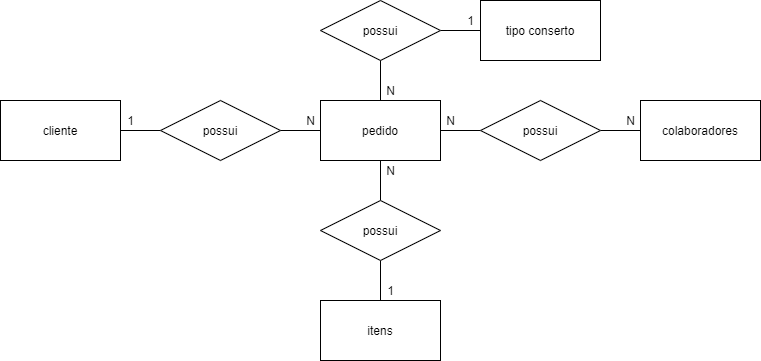

The diagram above was exported from draw.io. Its source (the exported page's mxGraphModel, read from the mxfile embedded in the PNG):
<mxGraphModel dx="942" dy="557" grid="1" gridSize="10" guides="1" tooltips="1" connect="1" arrows="1" fold="1" page="1" pageScale="1" pageWidth="827" pageHeight="1169" math="0" shadow="0">
  <root>
    <mxCell id="0" />
    <mxCell id="1" parent="0" />
    <mxCell id="tN8XboyeMsRD4rU_tpvW-17" value="" style="edgeStyle=orthogonalEdgeStyle;rounded=0;orthogonalLoop=1;jettySize=auto;html=1;endArrow=none;endFill=0;" edge="1" parent="1" source="tN8XboyeMsRD4rU_tpvW-1" target="tN8XboyeMsRD4rU_tpvW-9">
      <mxGeometry relative="1" as="geometry" />
    </mxCell>
    <mxCell id="tN8XboyeMsRD4rU_tpvW-18" value="" style="edgeStyle=orthogonalEdgeStyle;rounded=0;orthogonalLoop=1;jettySize=auto;html=1;endArrow=none;endFill=0;" edge="1" parent="1" source="tN8XboyeMsRD4rU_tpvW-1" target="tN8XboyeMsRD4rU_tpvW-2">
      <mxGeometry relative="1" as="geometry" />
    </mxCell>
    <mxCell id="tN8XboyeMsRD4rU_tpvW-31" value="" style="edgeStyle=orthogonalEdgeStyle;rounded=0;orthogonalLoop=1;jettySize=auto;html=1;endArrow=none;endFill=0;" edge="1" parent="1" source="tN8XboyeMsRD4rU_tpvW-1" target="tN8XboyeMsRD4rU_tpvW-10">
      <mxGeometry relative="1" as="geometry" />
    </mxCell>
    <mxCell id="tN8XboyeMsRD4rU_tpvW-1" value="pedido" style="rounded=0;whiteSpace=wrap;html=1;" vertex="1" parent="1">
      <mxGeometry x="360" y="200" width="120" height="60" as="geometry" />
    </mxCell>
    <mxCell id="tN8XboyeMsRD4rU_tpvW-19" value="" style="edgeStyle=orthogonalEdgeStyle;rounded=0;orthogonalLoop=1;jettySize=auto;html=1;endArrow=none;endFill=0;" edge="1" parent="1" source="tN8XboyeMsRD4rU_tpvW-2" target="tN8XboyeMsRD4rU_tpvW-7">
      <mxGeometry relative="1" as="geometry" />
    </mxCell>
    <mxCell id="tN8XboyeMsRD4rU_tpvW-2" value="possui" style="shape=rhombus;perimeter=rhombusPerimeter;whiteSpace=wrap;html=1;align=center;" vertex="1" parent="1">
      <mxGeometry x="520" y="200" width="120" height="60" as="geometry" />
    </mxCell>
    <mxCell id="tN8XboyeMsRD4rU_tpvW-3" value="tipo conserto" style="rounded=0;whiteSpace=wrap;html=1;" vertex="1" parent="1">
      <mxGeometry x="520" y="100" width="120" height="60" as="geometry" />
    </mxCell>
    <mxCell id="tN8XboyeMsRD4rU_tpvW-4" value="itens" style="rounded=0;whiteSpace=wrap;html=1;" vertex="1" parent="1">
      <mxGeometry x="360" y="400" width="120" height="60" as="geometry" />
    </mxCell>
    <mxCell id="tN8XboyeMsRD4rU_tpvW-5" value="cliente" style="rounded=0;whiteSpace=wrap;html=1;" vertex="1" parent="1">
      <mxGeometry x="40" y="200" width="120" height="60" as="geometry" />
    </mxCell>
    <mxCell id="tN8XboyeMsRD4rU_tpvW-7" value="colaboradores" style="rounded=0;whiteSpace=wrap;html=1;" vertex="1" parent="1">
      <mxGeometry x="680" y="200" width="120" height="60" as="geometry" />
    </mxCell>
    <mxCell id="tN8XboyeMsRD4rU_tpvW-15" value="" style="edgeStyle=orthogonalEdgeStyle;rounded=0;orthogonalLoop=1;jettySize=auto;html=1;endArrow=none;endFill=0;" edge="1" parent="1" source="tN8XboyeMsRD4rU_tpvW-9" target="tN8XboyeMsRD4rU_tpvW-1">
      <mxGeometry relative="1" as="geometry" />
    </mxCell>
    <mxCell id="tN8XboyeMsRD4rU_tpvW-16" value="" style="edgeStyle=orthogonalEdgeStyle;rounded=0;orthogonalLoop=1;jettySize=auto;html=1;endArrow=none;endFill=0;" edge="1" parent="1" source="tN8XboyeMsRD4rU_tpvW-9" target="tN8XboyeMsRD4rU_tpvW-5">
      <mxGeometry relative="1" as="geometry" />
    </mxCell>
    <mxCell id="tN8XboyeMsRD4rU_tpvW-9" value="possui" style="shape=rhombus;perimeter=rhombusPerimeter;whiteSpace=wrap;html=1;align=center;" vertex="1" parent="1">
      <mxGeometry x="200" y="200" width="120" height="60" as="geometry" />
    </mxCell>
    <mxCell id="tN8XboyeMsRD4rU_tpvW-12" value="" style="edgeStyle=orthogonalEdgeStyle;rounded=0;orthogonalLoop=1;jettySize=auto;html=1;endArrow=none;endFill=0;" edge="1" parent="1" source="tN8XboyeMsRD4rU_tpvW-10" target="tN8XboyeMsRD4rU_tpvW-3">
      <mxGeometry relative="1" as="geometry" />
    </mxCell>
    <mxCell id="tN8XboyeMsRD4rU_tpvW-13" value="" style="edgeStyle=orthogonalEdgeStyle;rounded=0;orthogonalLoop=1;jettySize=auto;html=1;endArrow=none;endFill=0;" edge="1" parent="1" source="tN8XboyeMsRD4rU_tpvW-10" target="tN8XboyeMsRD4rU_tpvW-1">
      <mxGeometry relative="1" as="geometry" />
    </mxCell>
    <mxCell id="tN8XboyeMsRD4rU_tpvW-10" value="possui" style="shape=rhombus;perimeter=rhombusPerimeter;whiteSpace=wrap;html=1;align=center;" vertex="1" parent="1">
      <mxGeometry x="360" y="100" width="120" height="60" as="geometry" />
    </mxCell>
    <mxCell id="tN8XboyeMsRD4rU_tpvW-20" value="" style="edgeStyle=orthogonalEdgeStyle;rounded=0;orthogonalLoop=1;jettySize=auto;html=1;endArrow=none;endFill=0;" edge="1" parent="1" source="tN8XboyeMsRD4rU_tpvW-11" target="tN8XboyeMsRD4rU_tpvW-1">
      <mxGeometry relative="1" as="geometry" />
    </mxCell>
    <mxCell id="tN8XboyeMsRD4rU_tpvW-21" value="" style="edgeStyle=orthogonalEdgeStyle;rounded=0;orthogonalLoop=1;jettySize=auto;html=1;endArrow=none;endFill=0;" edge="1" parent="1" source="tN8XboyeMsRD4rU_tpvW-11" target="tN8XboyeMsRD4rU_tpvW-4">
      <mxGeometry relative="1" as="geometry" />
    </mxCell>
    <mxCell id="tN8XboyeMsRD4rU_tpvW-11" value="possui" style="shape=rhombus;perimeter=rhombusPerimeter;whiteSpace=wrap;html=1;align=center;" vertex="1" parent="1">
      <mxGeometry x="360" y="300" width="120" height="60" as="geometry" />
    </mxCell>
    <mxCell id="tN8XboyeMsRD4rU_tpvW-22" value="1" style="text;html=1;align=center;verticalAlign=middle;resizable=0;points=[];autosize=1;strokeColor=none;fillColor=none;" vertex="1" parent="1">
      <mxGeometry x="420" y="380" width="20" height="20" as="geometry" />
    </mxCell>
    <mxCell id="tN8XboyeMsRD4rU_tpvW-25" value="N" style="text;html=1;align=center;verticalAlign=middle;resizable=0;points=[];autosize=1;strokeColor=none;fillColor=none;" vertex="1" parent="1">
      <mxGeometry x="420" y="260" width="20" height="20" as="geometry" />
    </mxCell>
    <mxCell id="tN8XboyeMsRD4rU_tpvW-26" value="N" style="text;html=1;align=center;verticalAlign=middle;resizable=0;points=[];autosize=1;strokeColor=none;fillColor=none;" vertex="1" parent="1">
      <mxGeometry x="420" y="180" width="20" height="20" as="geometry" />
    </mxCell>
    <mxCell id="tN8XboyeMsRD4rU_tpvW-29" value="1" style="text;html=1;align=center;verticalAlign=middle;resizable=0;points=[];autosize=1;strokeColor=none;fillColor=none;" vertex="1" parent="1">
      <mxGeometry x="500" y="110" width="20" height="20" as="geometry" />
    </mxCell>
    <mxCell id="tN8XboyeMsRD4rU_tpvW-30" value="1" style="text;html=1;align=center;verticalAlign=middle;resizable=0;points=[];autosize=1;strokeColor=none;fillColor=none;" vertex="1" parent="1">
      <mxGeometry x="160" y="210" width="20" height="20" as="geometry" />
    </mxCell>
    <mxCell id="tN8XboyeMsRD4rU_tpvW-32" value="N" style="text;html=1;align=center;verticalAlign=middle;resizable=0;points=[];autosize=1;strokeColor=none;fillColor=none;" vertex="1" parent="1">
      <mxGeometry x="480" y="210" width="20" height="20" as="geometry" />
    </mxCell>
    <mxCell id="tN8XboyeMsRD4rU_tpvW-34" value="N" style="text;html=1;align=center;verticalAlign=middle;resizable=0;points=[];autosize=1;strokeColor=none;fillColor=none;" vertex="1" parent="1">
      <mxGeometry x="660" y="210" width="20" height="20" as="geometry" />
    </mxCell>
    <mxCell id="tN8XboyeMsRD4rU_tpvW-35" value="N" style="text;html=1;align=center;verticalAlign=middle;resizable=0;points=[];autosize=1;strokeColor=none;fillColor=none;" vertex="1" parent="1">
      <mxGeometry x="340" y="210" width="20" height="20" as="geometry" />
    </mxCell>
  </root>
</mxGraphModel>